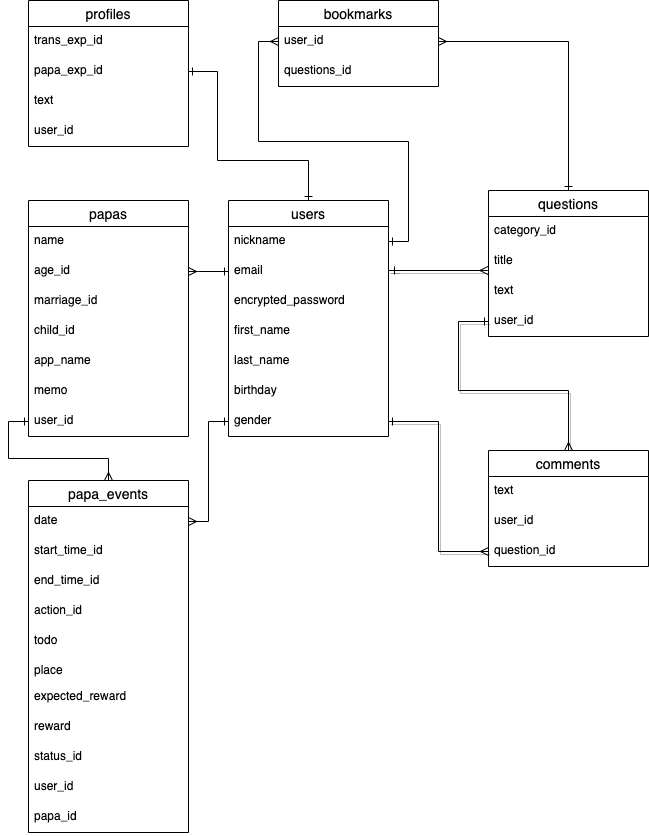

The diagram above was exported from draw.io. Its source (the exported page's mxGraphModel, read from the mxfile embedded in the PNG):
<mxGraphModel dx="208" dy="595" grid="1" gridSize="10" guides="1" tooltips="1" connect="1" arrows="1" fold="1" page="1" pageScale="1" pageWidth="827" pageHeight="1169" math="0" shadow="0">
  <root>
    <mxCell id="0" />
    <mxCell id="1" parent="0" />
    <mxCell id="33" style="edgeStyle=orthogonalEdgeStyle;rounded=0;orthogonalLoop=1;jettySize=auto;html=1;entryX=-0.004;entryY=0.8;entryDx=0;entryDy=0;shadow=1;endArrow=ERmany;endFill=0;startArrow=ERone;startFill=0;entryPerimeter=0;" parent="1" target="36" edge="1">
      <mxGeometry relative="1" as="geometry">
        <mxPoint x="270" y="81" as="targetPoint" />
        <Array as="points">
          <mxPoint x="390" y="270" />
        </Array>
        <mxPoint x="400" y="270" as="sourcePoint" />
      </mxGeometry>
    </mxCell>
    <mxCell id="34" style="edgeStyle=orthogonalEdgeStyle;rounded=0;orthogonalLoop=1;jettySize=auto;html=1;exitX=0;exitY=0.5;exitDx=0;exitDy=0;shadow=1;endArrow=ERmany;endFill=0;startArrow=ERone;startFill=0;entryX=0.5;entryY=0;entryDx=0;entryDy=0;" parent="1" source="32" target="26" edge="1">
      <mxGeometry relative="1" as="geometry">
        <mxPoint x="280" y="360" as="targetPoint" />
        <Array as="points">
          <mxPoint x="460" y="321" />
          <mxPoint x="460" y="390" />
          <mxPoint x="570" y="390" />
        </Array>
      </mxGeometry>
    </mxCell>
    <mxCell id="35" style="edgeStyle=orthogonalEdgeStyle;rounded=0;orthogonalLoop=1;jettySize=auto;html=1;exitX=1;exitY=0.5;exitDx=0;exitDy=0;entryX=0;entryY=0.5;entryDx=0;entryDy=0;shadow=1;endArrow=ERmany;endFill=0;startArrow=ERone;startFill=0;" parent="1" source="21" target="29" edge="1">
      <mxGeometry relative="1" as="geometry" />
    </mxCell>
    <mxCell id="44" style="edgeStyle=orthogonalEdgeStyle;rounded=0;orthogonalLoop=1;jettySize=auto;html=1;exitX=1;exitY=0.5;exitDx=0;exitDy=0;entryX=0;entryY=0.5;entryDx=0;entryDy=0;startArrow=ERone;startFill=0;endArrow=ERmany;endFill=0;" parent="1" source="13" target="38" edge="1">
      <mxGeometry relative="1" as="geometry" />
    </mxCell>
    <mxCell id="47" style="edgeStyle=orthogonalEdgeStyle;rounded=0;orthogonalLoop=1;jettySize=auto;html=1;exitX=1;exitY=0.5;exitDx=0;exitDy=0;entryX=0.5;entryY=0;entryDx=0;entryDy=0;startArrow=ERmany;startFill=0;endArrow=ERone;endFill=0;" parent="1" source="38" target="22" edge="1">
      <mxGeometry relative="1" as="geometry">
        <Array as="points">
          <mxPoint x="570" y="41" />
        </Array>
      </mxGeometry>
    </mxCell>
    <mxCell id="37" value="bookmarks" style="swimlane;fontStyle=0;childLayout=stackLayout;horizontal=1;startSize=26;horizontalStack=0;resizeParent=1;resizeParentMax=0;resizeLast=0;collapsible=1;marginBottom=0;align=center;fontSize=14;" parent="1" vertex="1">
      <mxGeometry x="280" width="160" height="86" as="geometry" />
    </mxCell>
    <mxCell id="38" value="user_id" style="text;strokeColor=none;fillColor=none;spacingLeft=4;spacingRight=4;overflow=hidden;rotatable=0;points=[[0,0.5],[1,0.5]];portConstraint=eastwest;fontSize=12;" parent="37" vertex="1">
      <mxGeometry y="26" width="160" height="30" as="geometry" />
    </mxCell>
    <mxCell id="39" value="questions_id" style="text;strokeColor=none;fillColor=none;spacingLeft=4;spacingRight=4;overflow=hidden;rotatable=0;points=[[0,0.5],[1,0.5]];portConstraint=eastwest;fontSize=12;" parent="37" vertex="1">
      <mxGeometry y="56" width="160" height="30" as="geometry" />
    </mxCell>
    <mxCell id="48" value="profiles" style="swimlane;fontStyle=0;childLayout=stackLayout;horizontal=1;startSize=26;horizontalStack=0;resizeParent=1;resizeParentMax=0;resizeLast=0;collapsible=1;marginBottom=0;align=center;fontSize=14;" parent="1" vertex="1">
      <mxGeometry x="30" width="160" height="146" as="geometry" />
    </mxCell>
    <mxCell id="49" value="trans_exp_id" style="text;strokeColor=none;fillColor=none;spacingLeft=4;spacingRight=4;overflow=hidden;rotatable=0;points=[[0,0.5],[1,0.5]];portConstraint=eastwest;fontSize=12;" parent="48" vertex="1">
      <mxGeometry y="26" width="160" height="30" as="geometry" />
    </mxCell>
    <mxCell id="56" value="papa_exp_id" style="text;strokeColor=none;fillColor=none;spacingLeft=4;spacingRight=4;overflow=hidden;rotatable=0;points=[[0,0.5],[1,0.5]];portConstraint=eastwest;fontSize=12;" parent="48" vertex="1">
      <mxGeometry y="56" width="160" height="30" as="geometry" />
    </mxCell>
    <mxCell id="55" value="text" style="text;strokeColor=none;fillColor=none;spacingLeft=4;spacingRight=4;overflow=hidden;rotatable=0;points=[[0,0.5],[1,0.5]];portConstraint=eastwest;fontSize=12;" parent="48" vertex="1">
      <mxGeometry y="86" width="160" height="30" as="geometry" />
    </mxCell>
    <mxCell id="76" value="user_id" style="text;strokeColor=none;fillColor=none;spacingLeft=4;spacingRight=4;overflow=hidden;rotatable=0;points=[[0,0.5],[1,0.5]];portConstraint=eastwest;fontSize=12;" parent="48" vertex="1">
      <mxGeometry y="116" width="160" height="30" as="geometry" />
    </mxCell>
    <mxCell id="52" style="edgeStyle=orthogonalEdgeStyle;rounded=0;orthogonalLoop=1;jettySize=auto;html=1;exitX=1;exitY=0.5;exitDx=0;exitDy=0;entryX=0.5;entryY=0;entryDx=0;entryDy=0;endArrow=ERone;endFill=0;startArrow=ERone;startFill=0;" parent="1" source="56" target="12" edge="1">
      <mxGeometry relative="1" as="geometry">
        <Array as="points">
          <mxPoint x="219" y="71" />
          <mxPoint x="219" y="160" />
          <mxPoint x="310" y="160" />
        </Array>
      </mxGeometry>
    </mxCell>
    <mxCell id="22" value="questions" style="swimlane;fontStyle=0;childLayout=stackLayout;horizontal=1;startSize=26;horizontalStack=0;resizeParent=1;resizeParentMax=0;resizeLast=0;collapsible=1;marginBottom=0;align=center;fontSize=14;" parent="1" vertex="1">
      <mxGeometry x="490" y="190" width="160" height="146" as="geometry" />
    </mxCell>
    <mxCell id="23" value="category_id" style="text;strokeColor=none;fillColor=none;spacingLeft=4;spacingRight=4;overflow=hidden;rotatable=0;points=[[0,0.5],[1,0.5]];portConstraint=eastwest;fontSize=12;" parent="22" vertex="1">
      <mxGeometry y="26" width="160" height="30" as="geometry" />
    </mxCell>
    <mxCell id="36" value="title" style="text;strokeColor=none;fillColor=none;spacingLeft=4;spacingRight=4;overflow=hidden;rotatable=0;points=[[0,0.5],[1,0.5]];portConstraint=eastwest;fontSize=12;" parent="22" vertex="1">
      <mxGeometry y="56" width="160" height="30" as="geometry" />
    </mxCell>
    <mxCell id="24" value="text" style="text;strokeColor=none;fillColor=none;spacingLeft=4;spacingRight=4;overflow=hidden;rotatable=0;points=[[0,0.5],[1,0.5]];portConstraint=eastwest;fontSize=12;" parent="22" vertex="1">
      <mxGeometry y="86" width="160" height="30" as="geometry" />
    </mxCell>
    <mxCell id="32" value="user_id" style="text;strokeColor=none;fillColor=none;spacingLeft=4;spacingRight=4;overflow=hidden;rotatable=0;points=[[0,0.5],[1,0.5]];portConstraint=eastwest;fontSize=12;" parent="22" vertex="1">
      <mxGeometry y="116" width="160" height="30" as="geometry" />
    </mxCell>
    <mxCell id="26" value="comments" style="swimlane;fontStyle=0;childLayout=stackLayout;horizontal=1;startSize=26;horizontalStack=0;resizeParent=1;resizeParentMax=0;resizeLast=0;collapsible=1;marginBottom=0;align=center;fontSize=14;" parent="1" vertex="1">
      <mxGeometry x="490" y="450" width="160" height="116" as="geometry" />
    </mxCell>
    <mxCell id="27" value="text" style="text;strokeColor=none;fillColor=none;spacingLeft=4;spacingRight=4;overflow=hidden;rotatable=0;points=[[0,0.5],[1,0.5]];portConstraint=eastwest;fontSize=12;" parent="26" vertex="1">
      <mxGeometry y="26" width="160" height="30" as="geometry" />
    </mxCell>
    <mxCell id="28" value="user_id" style="text;strokeColor=none;fillColor=none;spacingLeft=4;spacingRight=4;overflow=hidden;rotatable=0;points=[[0,0.5],[1,0.5]];portConstraint=eastwest;fontSize=12;" parent="26" vertex="1">
      <mxGeometry y="56" width="160" height="30" as="geometry" />
    </mxCell>
    <mxCell id="29" value="question_id" style="text;strokeColor=none;fillColor=none;spacingLeft=4;spacingRight=4;overflow=hidden;rotatable=0;points=[[0,0.5],[1,0.5]];portConstraint=eastwest;fontSize=12;" parent="26" vertex="1">
      <mxGeometry y="86" width="160" height="30" as="geometry" />
    </mxCell>
    <mxCell id="12" value="users" style="swimlane;fontStyle=0;childLayout=stackLayout;horizontal=1;startSize=26;horizontalStack=0;resizeParent=1;resizeParentMax=0;resizeLast=0;collapsible=1;marginBottom=0;align=center;fontSize=14;" parent="1" vertex="1">
      <mxGeometry x="230" y="200" width="160" height="236" as="geometry" />
    </mxCell>
    <mxCell id="13" value="nickname" style="text;strokeColor=none;fillColor=none;spacingLeft=4;spacingRight=4;overflow=hidden;rotatable=0;points=[[0,0.5],[1,0.5]];portConstraint=eastwest;fontSize=12;" parent="12" vertex="1">
      <mxGeometry y="26" width="160" height="30" as="geometry" />
    </mxCell>
    <mxCell id="14" value="email" style="text;strokeColor=none;fillColor=none;spacingLeft=4;spacingRight=4;overflow=hidden;rotatable=0;points=[[0,0.5],[1,0.5]];portConstraint=eastwest;fontSize=12;" parent="12" vertex="1">
      <mxGeometry y="56" width="160" height="30" as="geometry" />
    </mxCell>
    <mxCell id="15" value="encrypted_password" style="text;strokeColor=none;fillColor=none;spacingLeft=4;spacingRight=4;overflow=hidden;rotatable=0;points=[[0,0.5],[1,0.5]];portConstraint=eastwest;fontSize=12;" parent="12" vertex="1">
      <mxGeometry y="86" width="160" height="30" as="geometry" />
    </mxCell>
    <mxCell id="18" value="first_name" style="text;strokeColor=none;fillColor=none;spacingLeft=4;spacingRight=4;overflow=hidden;rotatable=0;points=[[0,0.5],[1,0.5]];portConstraint=eastwest;fontSize=12;" parent="12" vertex="1">
      <mxGeometry y="116" width="160" height="30" as="geometry" />
    </mxCell>
    <mxCell id="19" value="last_name" style="text;strokeColor=none;fillColor=none;spacingLeft=4;spacingRight=4;overflow=hidden;rotatable=0;points=[[0,0.5],[1,0.5]];portConstraint=eastwest;fontSize=12;" parent="12" vertex="1">
      <mxGeometry y="146" width="160" height="30" as="geometry" />
    </mxCell>
    <mxCell id="20" value="birthday" style="text;strokeColor=none;fillColor=none;spacingLeft=4;spacingRight=4;overflow=hidden;rotatable=0;points=[[0,0.5],[1,0.5]];portConstraint=eastwest;fontSize=12;" parent="12" vertex="1">
      <mxGeometry y="176" width="160" height="30" as="geometry" />
    </mxCell>
    <mxCell id="21" value="gender" style="text;strokeColor=none;fillColor=none;spacingLeft=4;spacingRight=4;overflow=hidden;rotatable=0;points=[[0,0.5],[1,0.5]];portConstraint=eastwest;fontSize=12;" parent="12" vertex="1">
      <mxGeometry y="206" width="160" height="30" as="geometry" />
    </mxCell>
    <mxCell id="66" value="papas" style="swimlane;fontStyle=0;childLayout=stackLayout;horizontal=1;startSize=26;horizontalStack=0;resizeParent=1;resizeParentMax=0;resizeLast=0;collapsible=1;marginBottom=0;align=center;fontSize=14;" parent="1" vertex="1">
      <mxGeometry x="30" y="200" width="160" height="236" as="geometry" />
    </mxCell>
    <mxCell id="67" value="name" style="text;strokeColor=none;fillColor=none;spacingLeft=4;spacingRight=4;overflow=hidden;rotatable=0;points=[[0,0.5],[1,0.5]];portConstraint=eastwest;fontSize=12;" parent="66" vertex="1">
      <mxGeometry y="26" width="160" height="30" as="geometry" />
    </mxCell>
    <mxCell id="78" value="age_id" style="text;strokeColor=none;fillColor=none;spacingLeft=4;spacingRight=4;overflow=hidden;rotatable=0;points=[[0,0.5],[1,0.5]];portConstraint=eastwest;fontSize=12;" parent="66" vertex="1">
      <mxGeometry y="56" width="160" height="30" as="geometry" />
    </mxCell>
    <mxCell id="79" value="marriage_id" style="text;strokeColor=none;fillColor=none;spacingLeft=4;spacingRight=4;overflow=hidden;rotatable=0;points=[[0,0.5],[1,0.5]];portConstraint=eastwest;fontSize=12;" parent="66" vertex="1">
      <mxGeometry y="86" width="160" height="30" as="geometry" />
    </mxCell>
    <mxCell id="68" value="child_id" style="text;strokeColor=none;fillColor=none;spacingLeft=4;spacingRight=4;overflow=hidden;rotatable=0;points=[[0,0.5],[1,0.5]];portConstraint=eastwest;fontSize=12;" parent="66" vertex="1">
      <mxGeometry y="116" width="160" height="30" as="geometry" />
    </mxCell>
    <mxCell id="91" value="app_name" style="text;strokeColor=none;fillColor=none;spacingLeft=4;spacingRight=4;overflow=hidden;rotatable=0;points=[[0,0.5],[1,0.5]];portConstraint=eastwest;fontSize=12;" parent="66" vertex="1">
      <mxGeometry y="146" width="160" height="30" as="geometry" />
    </mxCell>
    <mxCell id="80" value="memo" style="text;strokeColor=none;fillColor=none;spacingLeft=4;spacingRight=4;overflow=hidden;rotatable=0;points=[[0,0.5],[1,0.5]];portConstraint=eastwest;fontSize=12;" parent="66" vertex="1">
      <mxGeometry y="176" width="160" height="30" as="geometry" />
    </mxCell>
    <mxCell id="82" value="user_id" style="text;strokeColor=none;fillColor=none;spacingLeft=4;spacingRight=4;overflow=hidden;rotatable=0;points=[[0,0.5],[1,0.5]];portConstraint=eastwest;fontSize=12;" parent="66" vertex="1">
      <mxGeometry y="206" width="160" height="30" as="geometry" />
    </mxCell>
    <mxCell id="75" style="edgeStyle=orthogonalEdgeStyle;rounded=0;orthogonalLoop=1;jettySize=auto;html=1;entryX=0;entryY=0.5;entryDx=0;entryDy=0;startArrow=ERmany;startFill=0;endArrow=ERone;endFill=0;" parent="1" target="14" edge="1">
      <mxGeometry relative="1" as="geometry">
        <mxPoint x="190" y="271" as="sourcePoint" />
        <Array as="points">
          <mxPoint x="200" y="271" />
          <mxPoint x="200" y="271" />
        </Array>
      </mxGeometry>
    </mxCell>
    <mxCell id="88" style="edgeStyle=orthogonalEdgeStyle;rounded=0;orthogonalLoop=1;jettySize=auto;html=1;exitX=0.5;exitY=0;exitDx=0;exitDy=0;entryX=0;entryY=0.5;entryDx=0;entryDy=0;startArrow=ERmany;startFill=0;endArrow=ERone;endFill=0;" parent="1" source="83" target="82" edge="1">
      <mxGeometry relative="1" as="geometry" />
    </mxCell>
    <mxCell id="83" value="papa_events" style="swimlane;fontStyle=0;childLayout=stackLayout;horizontal=1;startSize=26;horizontalStack=0;resizeParent=1;resizeParentMax=0;resizeLast=0;collapsible=1;marginBottom=0;align=center;fontSize=14;" parent="1" vertex="1">
      <mxGeometry x="30" y="480" width="160" height="352" as="geometry" />
    </mxCell>
    <mxCell id="84" value="date" style="text;strokeColor=none;fillColor=none;spacingLeft=4;spacingRight=4;overflow=hidden;rotatable=0;points=[[0,0.5],[1,0.5]];portConstraint=eastwest;fontSize=12;" parent="83" vertex="1">
      <mxGeometry y="26" width="160" height="30" as="geometry" />
    </mxCell>
    <mxCell id="93" value="start_time_id" style="text;strokeColor=none;fillColor=none;spacingLeft=4;spacingRight=4;overflow=hidden;rotatable=0;points=[[0,0.5],[1,0.5]];portConstraint=eastwest;fontSize=12;" parent="83" vertex="1">
      <mxGeometry y="56" width="160" height="30" as="geometry" />
    </mxCell>
    <mxCell id="97" value="end_time_id" style="text;strokeColor=none;fillColor=none;spacingLeft=4;spacingRight=4;overflow=hidden;rotatable=0;points=[[0,0.5],[1,0.5]];portConstraint=eastwest;fontSize=12;" parent="83" vertex="1">
      <mxGeometry y="86" width="160" height="30" as="geometry" />
    </mxCell>
    <mxCell id="96" value="action_id" style="text;strokeColor=none;fillColor=none;spacingLeft=4;spacingRight=4;overflow=hidden;rotatable=0;points=[[0,0.5],[1,0.5]];portConstraint=eastwest;fontSize=12;" parent="83" vertex="1">
      <mxGeometry y="116" width="160" height="30" as="geometry" />
    </mxCell>
    <mxCell id="98" value="todo" style="text;strokeColor=none;fillColor=none;spacingLeft=4;spacingRight=4;overflow=hidden;rotatable=0;points=[[0,0.5],[1,0.5]];portConstraint=eastwest;fontSize=12;" parent="83" vertex="1">
      <mxGeometry y="146" width="160" height="30" as="geometry" />
    </mxCell>
    <mxCell id="89" value="place" style="text;strokeColor=none;fillColor=none;spacingLeft=4;spacingRight=4;overflow=hidden;rotatable=0;points=[[0,0.5],[1,0.5]];portConstraint=eastwest;fontSize=12;" parent="83" vertex="1">
      <mxGeometry y="176" width="160" height="26" as="geometry" />
    </mxCell>
    <mxCell id="92" value="expected_reward" style="text;strokeColor=none;fillColor=none;spacingLeft=4;spacingRight=4;overflow=hidden;rotatable=0;points=[[0,0.5],[1,0.5]];portConstraint=eastwest;fontSize=12;" parent="83" vertex="1">
      <mxGeometry y="202" width="160" height="30" as="geometry" />
    </mxCell>
    <mxCell id="95" value="reward" style="text;strokeColor=none;fillColor=none;spacingLeft=4;spacingRight=4;overflow=hidden;rotatable=0;points=[[0,0.5],[1,0.5]];portConstraint=eastwest;fontSize=12;" parent="83" vertex="1">
      <mxGeometry y="232" width="160" height="30" as="geometry" />
    </mxCell>
    <mxCell id="99" value="status_id" style="text;strokeColor=none;fillColor=none;spacingLeft=4;spacingRight=4;overflow=hidden;rotatable=0;points=[[0,0.5],[1,0.5]];portConstraint=eastwest;fontSize=12;" vertex="1" parent="83">
      <mxGeometry y="262" width="160" height="30" as="geometry" />
    </mxCell>
    <mxCell id="85" value="user_id" style="text;strokeColor=none;fillColor=none;spacingLeft=4;spacingRight=4;overflow=hidden;rotatable=0;points=[[0,0.5],[1,0.5]];portConstraint=eastwest;fontSize=12;" parent="83" vertex="1">
      <mxGeometry y="292" width="160" height="30" as="geometry" />
    </mxCell>
    <mxCell id="86" value="papa_id" style="text;strokeColor=none;fillColor=none;spacingLeft=4;spacingRight=4;overflow=hidden;rotatable=0;points=[[0,0.5],[1,0.5]];portConstraint=eastwest;fontSize=12;" parent="83" vertex="1">
      <mxGeometry y="322" width="160" height="30" as="geometry" />
    </mxCell>
    <mxCell id="87" style="edgeStyle=orthogonalEdgeStyle;rounded=0;orthogonalLoop=1;jettySize=auto;html=1;exitX=1;exitY=0.5;exitDx=0;exitDy=0;entryX=0;entryY=0.5;entryDx=0;entryDy=0;endArrow=ERone;endFill=0;startArrow=ERmany;startFill=0;" parent="1" source="84" target="21" edge="1">
      <mxGeometry relative="1" as="geometry" />
    </mxCell>
  </root>
</mxGraphModel>